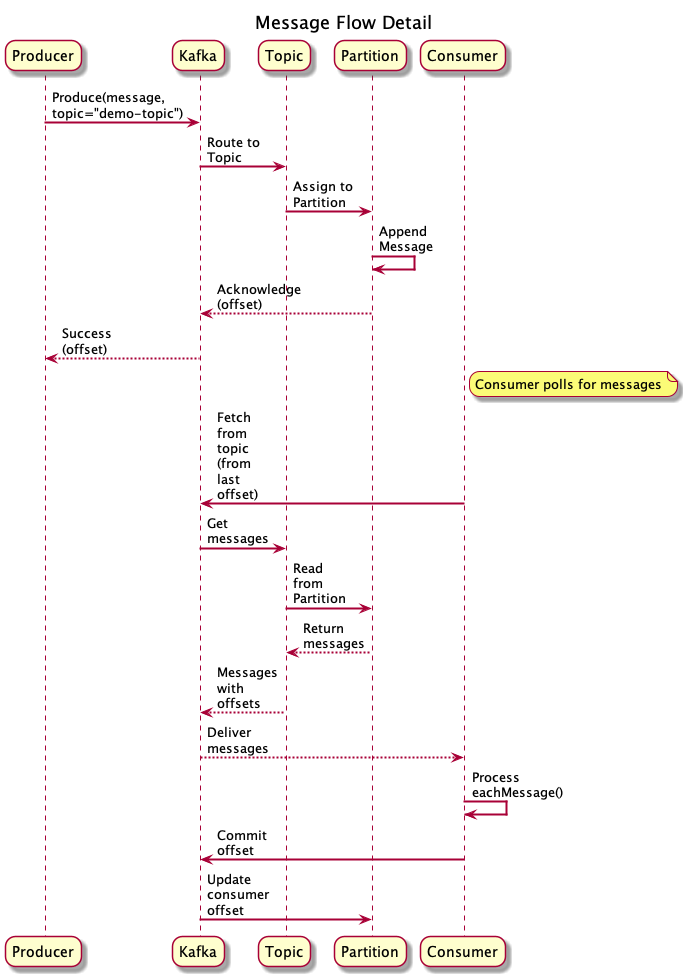

The diagram above was rendered by PlantUML. Its source (embedded in the PNG):
@startuml
skinparam sequenceArrowThickness 2
skinparam roundcorner 20
skinparam maxmessagesize 60

title Message Flow Detail

participant Producer
participant Kafka
participant Topic
participant Partition
participant Consumer

Producer -> Kafka: Produce(message, topic="demo-topic")
Kafka -> Topic: Route to Topic
Topic -> Partition: Assign to Partition
Partition -> Partition: Append Message
Partition --> Kafka: Acknowledge (offset)
Kafka --> Producer: Success (offset)

note right of Consumer: Consumer polls for messages
Consumer -> Kafka: Fetch from topic (from last offset)
Kafka -> Topic: Get messages
Topic -> Partition: Read from Partition
Partition --> Topic: Return messages
Topic --> Kafka: Messages with offsets
Kafka --> Consumer: Deliver messages

Consumer -> Consumer: Process eachMessage()
Consumer -> Kafka: Commit offset
Kafka -> Partition: Update consumer offset

@enduml